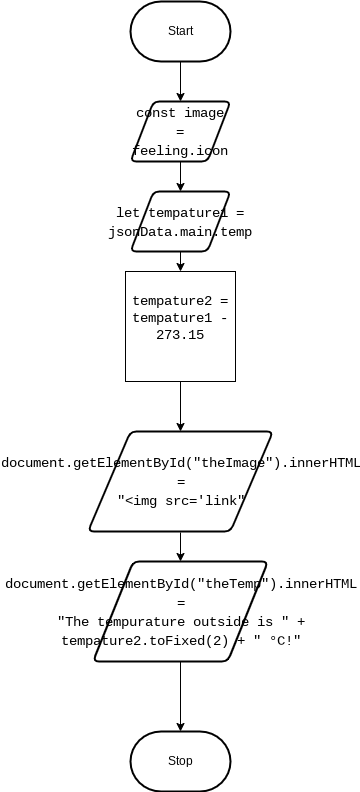

The diagram above was exported from draw.io. Its source (the exported page's mxGraphModel, read from the mxfile embedded in the PNG):
<mxGraphModel dx="520" dy="429" grid="1" gridSize="10" guides="1" tooltips="1" connect="1" arrows="1" fold="1" page="1" pageScale="1" pageWidth="850" pageHeight="1100" math="0" shadow="0">
  <root>
    <mxCell id="0" />
    <mxCell id="1" parent="0" />
    <mxCell id="7" style="edgeStyle=none;html=1;" parent="1" source="2" target="3" edge="1">
      <mxGeometry relative="1" as="geometry" />
    </mxCell>
    <mxCell id="2" value="&lt;font color=&quot;#000000&quot;&gt;Start&lt;/font&gt;" style="strokeWidth=2;html=1;shape=mxgraph.flowchart.terminator;whiteSpace=wrap;" parent="1" vertex="1">
      <mxGeometry x="300" y="260" width="100" height="60" as="geometry" />
    </mxCell>
    <mxCell id="14" style="edgeStyle=none;html=1;fontColor=#000000;" parent="1" source="3" target="12" edge="1">
      <mxGeometry relative="1" as="geometry" />
    </mxCell>
    <mxCell id="3" value="&lt;div style=&quot;font-family: &amp;#34;consolas&amp;#34; , &amp;#34;courier new&amp;#34; , monospace ; font-weight: normal ; font-size: 14px ; line-height: 19px&quot;&gt;&lt;div&gt;&lt;div style=&quot;font-family: &amp;#34;consolas&amp;#34; , &amp;#34;courier new&amp;#34; , monospace ; line-height: 19px&quot;&gt;&lt;div&gt;    &lt;font color=&quot;#000000&quot;&gt;const image = feeling.icon&lt;/font&gt;&lt;/div&gt;&lt;div style=&quot;background-color: rgb(30 , 30 , 30) ; color: rgb(212 , 212 , 212)&quot;&gt;&lt;/div&gt;&lt;/div&gt;&lt;/div&gt;&lt;div style=&quot;background-color: rgb(30 , 30 , 30) ; color: rgb(212 , 212 , 212)&quot;&gt;&lt;span style=&quot;color: #d4d4d4&quot;&gt;&lt;/span&gt;&lt;/div&gt;&lt;/div&gt;" style="shape=parallelogram;html=1;strokeWidth=2;perimeter=parallelogramPerimeter;whiteSpace=wrap;rounded=1;arcSize=12;size=0.23;" parent="1" vertex="1">
      <mxGeometry x="300" y="360" width="100" height="60" as="geometry" />
    </mxCell>
    <mxCell id="9" style="edgeStyle=none;html=1;" parent="1" target="5" edge="1">
      <mxGeometry relative="1" as="geometry">
        <mxPoint x="350" y="791" as="sourcePoint" />
      </mxGeometry>
    </mxCell>
    <mxCell id="10" style="edgeStyle=none;html=1;" parent="1" source="5" target="6" edge="1">
      <mxGeometry relative="1" as="geometry" />
    </mxCell>
    <mxCell id="5" value="&lt;div style=&quot;font-family: &amp;#34;consolas&amp;#34; , &amp;#34;courier new&amp;#34; , monospace ; font-weight: normal ; font-size: 14px ; line-height: 19px&quot;&gt;&lt;div&gt;&lt;font color=&quot;#000000&quot;&gt;document.getElementById(&quot;theTemp&quot;).innerHTML =&lt;/font&gt;&lt;/div&gt;&lt;div&gt;      &lt;font color=&quot;#000000&quot;&gt;&quot;The tempurature outside is &quot; + tempature2.toFixed(2) + &quot; °C!&quot;&lt;/font&gt;&lt;/div&gt;&lt;/div&gt;" style="shape=parallelogram;html=1;strokeWidth=2;perimeter=parallelogramPerimeter;whiteSpace=wrap;rounded=1;arcSize=12;size=0.23;" parent="1" vertex="1">
      <mxGeometry x="262.5" y="820" width="175" height="100" as="geometry" />
    </mxCell>
    <mxCell id="6" value="&lt;font color=&quot;#000000&quot;&gt;Stop&lt;/font&gt;" style="strokeWidth=2;html=1;shape=mxgraph.flowchart.terminator;whiteSpace=wrap;" parent="1" vertex="1">
      <mxGeometry x="300" y="990" width="100" height="60" as="geometry" />
    </mxCell>
    <mxCell id="15" style="edgeStyle=none;html=1;fontColor=#000000;" parent="1" source="12" edge="1">
      <mxGeometry relative="1" as="geometry">
        <mxPoint x="350" y="530" as="targetPoint" />
      </mxGeometry>
    </mxCell>
    <mxCell id="12" value="&lt;div style=&quot;font-family: &amp;#34;consolas&amp;#34; , &amp;#34;courier new&amp;#34; , monospace ; font-weight: normal ; font-size: 14px ; line-height: 19px&quot;&gt;&lt;div&gt;&lt;div style=&quot;font-family: &amp;#34;consolas&amp;#34; , &amp;#34;courier new&amp;#34; , monospace ; line-height: 19px&quot;&gt;&lt;font color=&quot;#000000&quot;&gt;let tempature1 = jsonData.main.temp&lt;/font&gt;&lt;/div&gt;&lt;/div&gt;&lt;div style=&quot;color: rgb(212 , 212 , 212) ; background-color: rgb(30 , 30 , 30)&quot;&gt;&lt;span style=&quot;color: #d4d4d4&quot;&gt;&lt;/span&gt;&lt;/div&gt;&lt;/div&gt;" style="shape=parallelogram;html=1;strokeWidth=2;perimeter=parallelogramPerimeter;whiteSpace=wrap;rounded=1;arcSize=12;size=0.23;" parent="1" vertex="1">
      <mxGeometry x="300" y="450" width="100" height="60" as="geometry" />
    </mxCell>
    <mxCell id="17" style="edgeStyle=none;html=1;entryX=0.5;entryY=0;entryDx=0;entryDy=0;fontColor=#000000;" parent="1" target="16" edge="1">
      <mxGeometry relative="1" as="geometry">
        <mxPoint x="350" y="640" as="sourcePoint" />
      </mxGeometry>
    </mxCell>
    <mxCell id="16" value="&lt;div style=&quot;font-family: &amp;#34;consolas&amp;#34; , &amp;#34;courier new&amp;#34; , monospace ; font-size: 14px ; line-height: 19px&quot;&gt;&lt;div&gt;&lt;font color=&quot;#000000&quot;&gt;document.getElementById(&quot;theImage&quot;).innerHTML =&lt;/font&gt;&lt;/div&gt;&lt;div&gt;      &lt;font color=&quot;#000000&quot;&gt;&quot;&amp;lt;img src='link&quot;&lt;/font&gt;&lt;/div&gt;&lt;/div&gt;" style="shape=parallelogram;html=1;strokeWidth=2;perimeter=parallelogramPerimeter;whiteSpace=wrap;rounded=1;arcSize=12;size=0.23;" parent="1" vertex="1">
      <mxGeometry x="257.5" y="690" width="185" height="100" as="geometry" />
    </mxCell>
    <mxCell id="18" value="&lt;span style=&quot;color: rgb(0 , 0 , 0) ; font-family: &amp;#34;consolas&amp;#34; , &amp;#34;courier new&amp;#34; , monospace ; font-size: 14px&quot;&gt;tempature2 = tempature1 - 273.15&lt;br&gt;&lt;br&gt;&lt;/span&gt;" style="whiteSpace=wrap;html=1;aspect=fixed;" vertex="1" parent="1">
      <mxGeometry x="295" y="530" width="110" height="110" as="geometry" />
    </mxCell>
  </root>
</mxGraphModel>